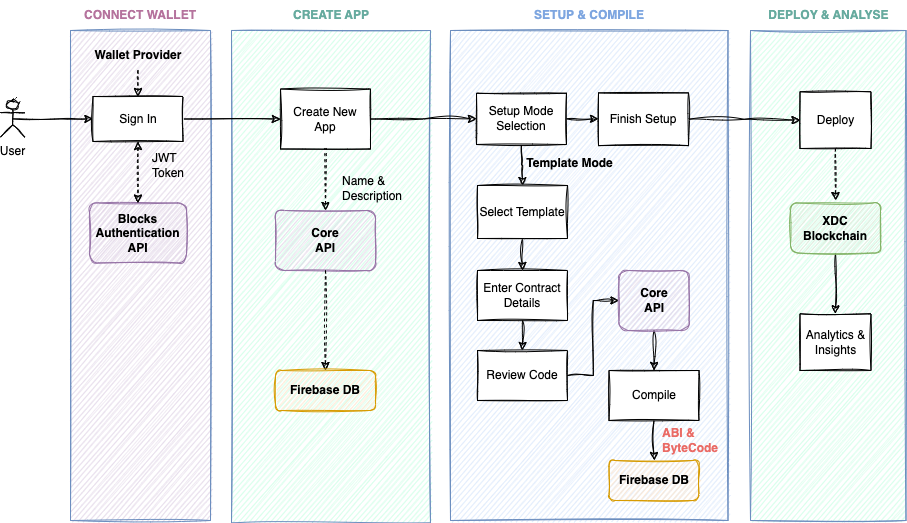

The diagram above was exported from draw.io. Its source (the exported page's mxGraphModel, read from the mxfile embedded in the PNG):
<mxGraphModel dx="1906" dy="729" grid="1" gridSize="10" guides="1" tooltips="1" connect="1" arrows="1" fold="1" page="1" pageScale="1" pageWidth="827" pageHeight="1169" math="0" shadow="0">
  <root>
    <mxCell id="0" />
    <mxCell id="1" parent="0" />
    <mxCell id="Alsz5PATsYGkB-6qdqrF-25" value="" style="rounded=0;whiteSpace=wrap;html=1;fillColor=#E1D5E7;strokeColor=#6c8ebf;sketch=1;" parent="1" vertex="1">
      <mxGeometry x="-20" y="130" width="140" height="490" as="geometry" />
    </mxCell>
    <mxCell id="Alsz5PATsYGkB-6qdqrF-16" value="" style="rounded=0;whiteSpace=wrap;html=1;fillColor=#CCFFE6;strokeColor=#6c8ebf;sketch=1;" parent="1" vertex="1">
      <mxGeometry x="660" y="130" width="155.5" height="490" as="geometry" />
    </mxCell>
    <mxCell id="BOXNFUwOsGxEtszsmiaQ-26" value="" style="rounded=0;whiteSpace=wrap;html=1;fillColor=#dae8fc;strokeColor=#6c8ebf;sketch=1;" parent="1" vertex="1">
      <mxGeometry x="360" y="130" width="277.5" height="490" as="geometry" />
    </mxCell>
    <mxCell id="BOXNFUwOsGxEtszsmiaQ-25" value="" style="rounded=0;whiteSpace=wrap;html=1;fillColor=#CCFFE6;strokeColor=#6c8ebf;sketch=1;" parent="1" vertex="1">
      <mxGeometry x="141" y="130" width="199" height="492.5" as="geometry" />
    </mxCell>
    <mxCell id="7jkBEtl7xjGfPWOjxQMz-5" style="edgeStyle=orthogonalEdgeStyle;rounded=0;orthogonalLoop=1;jettySize=auto;html=1;exitX=0.5;exitY=0.5;exitDx=0;exitDy=0;exitPerimeter=0;entryX=0;entryY=0.5;entryDx=0;entryDy=0;sketch=1;" parent="1" source="7jkBEtl7xjGfPWOjxQMz-2" target="Alsz5PATsYGkB-6qdqrF-1" edge="1">
      <mxGeometry relative="1" as="geometry">
        <mxPoint x="-70" y="155" as="targetPoint" />
      </mxGeometry>
    </mxCell>
    <mxCell id="7jkBEtl7xjGfPWOjxQMz-2" value="User" style="shape=umlActor;verticalLabelPosition=bottom;verticalAlign=top;html=1;outlineConnect=0;sketch=1;" parent="1" vertex="1">
      <mxGeometry x="-90" y="200.13" width="24.33" height="36.5" as="geometry" />
    </mxCell>
    <mxCell id="7jkBEtl7xjGfPWOjxQMz-7" value="Deploy" style="rounded=0;whiteSpace=wrap;html=1;sketch=1;" parent="1" vertex="1">
      <mxGeometry x="709.5" y="191.25" width="71" height="56.75" as="geometry" />
    </mxCell>
    <mxCell id="ov8YsevP0xMwgbcHvTOU-26" style="edgeStyle=orthogonalEdgeStyle;rounded=0;orthogonalLoop=1;jettySize=auto;html=1;exitX=0.5;exitY=1;exitDx=0;exitDy=0;entryX=0.5;entryY=0;entryDx=0;entryDy=0;sketch=1;curveFitting=1;jiggle=2;" parent="1" source="7jkBEtl7xjGfPWOjxQMz-12" target="ov8YsevP0xMwgbcHvTOU-25" edge="1">
      <mxGeometry relative="1" as="geometry" />
    </mxCell>
    <mxCell id="7jkBEtl7xjGfPWOjxQMz-12" value="XDC Blockchain" style="rounded=1;whiteSpace=wrap;html=1;fillColor=#d5e8d4;strokeColor=#82b366;sketch=1;fontStyle=1" parent="1" vertex="1">
      <mxGeometry x="700" y="302.5" width="90" height="50" as="geometry" />
    </mxCell>
    <mxCell id="7jkBEtl7xjGfPWOjxQMz-26" value="" style="endArrow=classic;html=1;rounded=0;dashed=1;sketch=1;entryX=0.5;entryY=0;entryDx=0;entryDy=0;" parent="1" target="7jkBEtl7xjGfPWOjxQMz-37" edge="1">
      <mxGeometry width="50" height="50" relative="1" as="geometry">
        <mxPoint x="235" y="192.5" as="sourcePoint" />
        <mxPoint x="235" y="300" as="targetPoint" />
      </mxGeometry>
    </mxCell>
    <mxCell id="ov8YsevP0xMwgbcHvTOU-2" style="edgeStyle=orthogonalEdgeStyle;rounded=0;orthogonalLoop=1;jettySize=auto;html=1;exitX=1;exitY=0.5;exitDx=0;exitDy=0;entryX=0;entryY=0.5;entryDx=0;entryDy=0;sketch=1;curveFitting=1;jiggle=2;" parent="1" source="7jkBEtl7xjGfPWOjxQMz-35" target="BOXNFUwOsGxEtszsmiaQ-28" edge="1">
      <mxGeometry relative="1" as="geometry" />
    </mxCell>
    <mxCell id="7jkBEtl7xjGfPWOjxQMz-35" value="Create New &lt;br&gt;App" style="rounded=0;whiteSpace=wrap;html=1;sketch=1;" parent="1" vertex="1">
      <mxGeometry x="190" y="188.5" width="90" height="60" as="geometry" />
    </mxCell>
    <mxCell id="7jkBEtl7xjGfPWOjxQMz-37" value="Core&lt;br&gt;API" style="rounded=1;whiteSpace=wrap;html=1;fillColor=#e1d5e7;strokeColor=#9673a6;sketch=1;fontStyle=1" parent="1" vertex="1">
      <mxGeometry x="185" y="310" width="100" height="60" as="geometry" />
    </mxCell>
    <mxCell id="7jkBEtl7xjGfPWOjxQMz-46" style="edgeStyle=orthogonalEdgeStyle;rounded=0;orthogonalLoop=1;jettySize=auto;html=1;exitX=1;exitY=0.5;exitDx=0;exitDy=0;entryX=0;entryY=0.5;entryDx=0;entryDy=0;sketch=1;" parent="1" source="Alsz5PATsYGkB-6qdqrF-1" target="7jkBEtl7xjGfPWOjxQMz-35" edge="1">
      <mxGeometry relative="1" as="geometry">
        <mxPoint x="2.5" y="230" as="sourcePoint" />
        <mxPoint x="167.5" y="230" as="targetPoint" />
      </mxGeometry>
    </mxCell>
    <mxCell id="7jkBEtl7xjGfPWOjxQMz-47" value="Name &amp;amp; Description" style="text;html=1;strokeColor=none;fillColor=none;align=left;verticalAlign=middle;whiteSpace=wrap;rounded=0;sketch=1;" parent="1" vertex="1">
      <mxGeometry x="250" y="272.5" width="75" height="30" as="geometry" />
    </mxCell>
    <mxCell id="BOXNFUwOsGxEtszsmiaQ-2" value="" style="endArrow=classic;html=1;rounded=0;dashed=1;entryX=0.5;entryY=0;entryDx=0;entryDy=0;sketch=1;exitX=0.5;exitY=1;exitDx=0;exitDy=0;" parent="1" source="7jkBEtl7xjGfPWOjxQMz-37" edge="1">
      <mxGeometry width="50" height="50" relative="1" as="geometry">
        <mxPoint x="234.5" y="410" as="sourcePoint" />
        <mxPoint x="235" y="470" as="targetPoint" />
      </mxGeometry>
    </mxCell>
    <mxCell id="ov8YsevP0xMwgbcHvTOU-9" style="edgeStyle=orthogonalEdgeStyle;rounded=0;orthogonalLoop=1;jettySize=auto;html=1;exitX=1;exitY=0.5;exitDx=0;exitDy=0;entryX=0;entryY=0.5;entryDx=0;entryDy=0;sketch=1;curveFitting=1;jiggle=2;" parent="1" source="BOXNFUwOsGxEtszsmiaQ-28" target="ov8YsevP0xMwgbcHvTOU-6" edge="1">
      <mxGeometry relative="1" as="geometry" />
    </mxCell>
    <mxCell id="ov8YsevP0xMwgbcHvTOU-11" style="edgeStyle=orthogonalEdgeStyle;rounded=0;orthogonalLoop=1;jettySize=auto;html=1;exitX=0.5;exitY=1;exitDx=0;exitDy=0;entryX=0.5;entryY=0;entryDx=0;entryDy=0;sketch=1;curveFitting=1;jiggle=2;" parent="1" source="BOXNFUwOsGxEtszsmiaQ-28" target="TOxlaNgPaY73y1POhrPu-4" edge="1">
      <mxGeometry relative="1" as="geometry" />
    </mxCell>
    <mxCell id="BOXNFUwOsGxEtszsmiaQ-28" value="Setup Mode Selection" style="rounded=0;whiteSpace=wrap;html=1;sketch=1;" parent="1" vertex="1">
      <mxGeometry x="386" y="192.75" width="90" height="51.25" as="geometry" />
    </mxCell>
    <mxCell id="ov8YsevP0xMwgbcHvTOU-22" style="edgeStyle=orthogonalEdgeStyle;rounded=0;orthogonalLoop=1;jettySize=auto;html=1;exitX=0.5;exitY=1;exitDx=0;exitDy=0;entryX=0.5;entryY=0;entryDx=0;entryDy=0;sketch=1;curveFitting=1;jiggle=2;" parent="1" source="BOXNFUwOsGxEtszsmiaQ-30" target="ov8YsevP0xMwgbcHvTOU-21" edge="1">
      <mxGeometry relative="1" as="geometry" />
    </mxCell>
    <mxCell id="BOXNFUwOsGxEtszsmiaQ-30" value="Compile" style="rounded=0;whiteSpace=wrap;html=1;sketch=1;" parent="1" vertex="1">
      <mxGeometry x="518.5" y="470" width="90" height="50" as="geometry" />
    </mxCell>
    <mxCell id="BOXNFUwOsGxEtszsmiaQ-33" value="Template Mode" style="text;html=1;strokeColor=none;fillColor=none;align=center;verticalAlign=middle;whiteSpace=wrap;rounded=0;sketch=1;fontStyle=1" parent="1" vertex="1">
      <mxGeometry x="433" y="248" width="93" height="30" as="geometry" />
    </mxCell>
    <mxCell id="Alsz5PATsYGkB-6qdqrF-1" value="Sign In" style="rounded=0;whiteSpace=wrap;html=1;sketch=1;" parent="1" vertex="1">
      <mxGeometry x="2.5" y="196" width="90" height="45" as="geometry" />
    </mxCell>
    <mxCell id="Alsz5PATsYGkB-6qdqrF-3" value="Blocks Authentication&lt;br&gt;API" style="rounded=1;whiteSpace=wrap;html=1;fillColor=#e1d5e7;strokeColor=#9673a6;sketch=1;fontStyle=1" parent="1" vertex="1">
      <mxGeometry x="-1" y="302.5" width="97" height="60" as="geometry" />
    </mxCell>
    <mxCell id="Alsz5PATsYGkB-6qdqrF-4" value="SETUP &amp;amp; COMPILE" style="text;html=1;strokeColor=none;fillColor=none;align=center;verticalAlign=middle;whiteSpace=wrap;rounded=0;fontStyle=1;sketch=1;fontColor=#7EA6E0;" parent="1" vertex="1">
      <mxGeometry x="400.75" y="100" width="196" height="30" as="geometry" />
    </mxCell>
    <mxCell id="Alsz5PATsYGkB-6qdqrF-7" value="CREATE APP" style="text;html=1;strokeColor=none;fillColor=none;align=center;verticalAlign=middle;whiteSpace=wrap;rounded=0;fontStyle=1;sketch=1;fontColor=#67AB9F;" parent="1" vertex="1">
      <mxGeometry x="155.5" y="100" width="170" height="30" as="geometry" />
    </mxCell>
    <mxCell id="Alsz5PATsYGkB-6qdqrF-10" value="CONNECT WALLET" style="text;html=1;strokeColor=none;fillColor=none;align=center;verticalAlign=middle;whiteSpace=wrap;rounded=0;fontStyle=1;sketch=1;fontColor=#B5739D;" parent="1" vertex="1">
      <mxGeometry x="-15" y="100" width="130" height="30" as="geometry" />
    </mxCell>
    <mxCell id="Alsz5PATsYGkB-6qdqrF-14" value="DEPLOY &amp;amp; ANALYSE" style="text;html=1;strokeColor=none;fillColor=none;align=center;verticalAlign=middle;whiteSpace=wrap;rounded=0;fontStyle=1;sketch=1;fontColor=#67AB9F;" parent="1" vertex="1">
      <mxGeometry x="666.5" y="100" width="142.5" height="30" as="geometry" />
    </mxCell>
    <mxCell id="Alsz5PATsYGkB-6qdqrF-31" style="edgeStyle=orthogonalEdgeStyle;rounded=0;orthogonalLoop=1;jettySize=auto;html=1;exitX=0.5;exitY=1;exitDx=0;exitDy=0;entryX=0.5;entryY=0;entryDx=0;entryDy=0;dashed=1;sketch=1;" parent="1" source="Alsz5PATsYGkB-6qdqrF-28" target="Alsz5PATsYGkB-6qdqrF-1" edge="1">
      <mxGeometry relative="1" as="geometry" />
    </mxCell>
    <mxCell id="Alsz5PATsYGkB-6qdqrF-28" value="Wallet Provider" style="text;html=1;strokeColor=none;fillColor=none;align=center;verticalAlign=middle;whiteSpace=wrap;rounded=0;fontStyle=1;sketch=1;" parent="1" vertex="1">
      <mxGeometry x="-2.5" y="140" width="100" height="30" as="geometry" />
    </mxCell>
    <mxCell id="Alsz5PATsYGkB-6qdqrF-44" value="" style="endArrow=classic;startArrow=classic;html=1;rounded=0;exitX=0.5;exitY=1;exitDx=0;exitDy=0;entryX=0.5;entryY=0;entryDx=0;entryDy=0;dashed=1;sketch=1;" parent="1" source="Alsz5PATsYGkB-6qdqrF-1" target="Alsz5PATsYGkB-6qdqrF-3" edge="1">
      <mxGeometry width="50" height="50" relative="1" as="geometry">
        <mxPoint x="350" y="390" as="sourcePoint" />
        <mxPoint x="400" y="340" as="targetPoint" />
      </mxGeometry>
    </mxCell>
    <mxCell id="Alsz5PATsYGkB-6qdqrF-46" value="JWT Token" style="text;html=1;strokeColor=none;fillColor=none;align=left;verticalAlign=middle;whiteSpace=wrap;rounded=0;sketch=1;" parent="1" vertex="1">
      <mxGeometry x="60" y="250" width="60" height="30" as="geometry" />
    </mxCell>
    <mxCell id="Alsz5PATsYGkB-6qdqrF-48" value="" style="endArrow=classic;html=1;rounded=0;dashed=1;exitX=0.5;exitY=1;exitDx=0;exitDy=0;sketch=1;curveFitting=1;jiggle=2;" parent="1" source="7jkBEtl7xjGfPWOjxQMz-7" edge="1">
      <mxGeometry width="50" height="50" relative="1" as="geometry">
        <mxPoint x="475.7600000000002" y="497.6500000000001" as="sourcePoint" />
        <mxPoint x="745" y="300" as="targetPoint" />
      </mxGeometry>
    </mxCell>
    <mxCell id="ov8YsevP0xMwgbcHvTOU-12" style="edgeStyle=orthogonalEdgeStyle;rounded=0;orthogonalLoop=1;jettySize=auto;html=1;exitX=0.5;exitY=1;exitDx=0;exitDy=0;entryX=0.5;entryY=0;entryDx=0;entryDy=0;sketch=1;curveFitting=1;jiggle=2;" parent="1" source="TOxlaNgPaY73y1POhrPu-4" target="ov8YsevP0xMwgbcHvTOU-3" edge="1">
      <mxGeometry relative="1" as="geometry" />
    </mxCell>
    <mxCell id="TOxlaNgPaY73y1POhrPu-4" value="Select Template" style="rounded=0;whiteSpace=wrap;html=1;sketch=1;" parent="1" vertex="1">
      <mxGeometry x="387" y="285" width="90" height="53" as="geometry" />
    </mxCell>
    <mxCell id="TOxlaNgPaY73y1POhrPu-17" value="ABI &amp;amp; &lt;br&gt;ByteCode" style="text;html=1;strokeColor=none;fillColor=none;align=left;verticalAlign=middle;whiteSpace=wrap;rounded=0;sketch=1;fontStyle=1;fontColor=#EA6B66;" parent="1" vertex="1">
      <mxGeometry x="570" y="530" width="54" height="20" as="geometry" />
    </mxCell>
    <mxCell id="ov8YsevP0xMwgbcHvTOU-1" value="Firebase DB" style="rounded=1;whiteSpace=wrap;html=1;fillColor=#ffe6cc;strokeColor=#d79b00;sketch=1;fontStyle=1;" parent="1" vertex="1">
      <mxGeometry x="185" y="470" width="100" height="40" as="geometry" />
    </mxCell>
    <mxCell id="ov8YsevP0xMwgbcHvTOU-13" style="edgeStyle=orthogonalEdgeStyle;rounded=0;orthogonalLoop=1;jettySize=auto;html=1;exitX=0.5;exitY=1;exitDx=0;exitDy=0;entryX=0.5;entryY=0;entryDx=0;entryDy=0;sketch=1;curveFitting=1;jiggle=2;" parent="1" source="ov8YsevP0xMwgbcHvTOU-3" target="ov8YsevP0xMwgbcHvTOU-4" edge="1">
      <mxGeometry relative="1" as="geometry" />
    </mxCell>
    <mxCell id="ov8YsevP0xMwgbcHvTOU-3" value="Enter Contract Details" style="rounded=0;whiteSpace=wrap;html=1;sketch=1;" parent="1" vertex="1">
      <mxGeometry x="387" y="370" width="90" height="50" as="geometry" />
    </mxCell>
    <mxCell id="ov8YsevP0xMwgbcHvTOU-20" style="edgeStyle=orthogonalEdgeStyle;rounded=0;orthogonalLoop=1;jettySize=auto;html=1;exitX=1;exitY=0.5;exitDx=0;exitDy=0;entryX=0;entryY=0.5;entryDx=0;entryDy=0;sketch=1;curveFitting=1;jiggle=2;" parent="1" source="ov8YsevP0xMwgbcHvTOU-4" target="ov8YsevP0xMwgbcHvTOU-19" edge="1">
      <mxGeometry relative="1" as="geometry" />
    </mxCell>
    <mxCell id="ov8YsevP0xMwgbcHvTOU-4" value="Review Code" style="rounded=0;whiteSpace=wrap;html=1;sketch=1;" parent="1" vertex="1">
      <mxGeometry x="387" y="450" width="90" height="50" as="geometry" />
    </mxCell>
    <mxCell id="ov8YsevP0xMwgbcHvTOU-10" style="edgeStyle=orthogonalEdgeStyle;rounded=0;orthogonalLoop=1;jettySize=auto;html=1;exitX=1;exitY=0.5;exitDx=0;exitDy=0;entryX=0;entryY=0.5;entryDx=0;entryDy=0;sketch=1;curveFitting=1;jiggle=2;" parent="1" source="ov8YsevP0xMwgbcHvTOU-6" target="7jkBEtl7xjGfPWOjxQMz-7" edge="1">
      <mxGeometry relative="1" as="geometry" />
    </mxCell>
    <mxCell id="ov8YsevP0xMwgbcHvTOU-6" value="Finish Setup" style="rounded=0;whiteSpace=wrap;html=1;sketch=1;" parent="1" vertex="1">
      <mxGeometry x="508" y="192.38" width="90" height="52.75" as="geometry" />
    </mxCell>
    <mxCell id="ov8YsevP0xMwgbcHvTOU-23" style="edgeStyle=orthogonalEdgeStyle;rounded=0;orthogonalLoop=1;jettySize=auto;html=1;exitX=0.5;exitY=1;exitDx=0;exitDy=0;entryX=0.5;entryY=0;entryDx=0;entryDy=0;sketch=1;curveFitting=1;jiggle=2;" parent="1" source="ov8YsevP0xMwgbcHvTOU-19" target="BOXNFUwOsGxEtszsmiaQ-30" edge="1">
      <mxGeometry relative="1" as="geometry" />
    </mxCell>
    <mxCell id="ov8YsevP0xMwgbcHvTOU-19" value="Core&lt;br&gt;API" style="rounded=1;whiteSpace=wrap;html=1;fillColor=#e1d5e7;strokeColor=#9673a6;sketch=1;fontStyle=1" parent="1" vertex="1">
      <mxGeometry x="528.5" y="370" width="70" height="60" as="geometry" />
    </mxCell>
    <mxCell id="ov8YsevP0xMwgbcHvTOU-21" value="Firebase DB" style="rounded=1;whiteSpace=wrap;html=1;fillColor=#ffe6cc;strokeColor=#d79b00;sketch=1;fontStyle=1;" parent="1" vertex="1">
      <mxGeometry x="518.5" y="560" width="90" height="40" as="geometry" />
    </mxCell>
    <mxCell id="ov8YsevP0xMwgbcHvTOU-25" value="Analytics &amp;amp; Insights" style="rounded=0;whiteSpace=wrap;html=1;sketch=1;" parent="1" vertex="1">
      <mxGeometry x="709.5" y="413.25" width="71" height="56.75" as="geometry" />
    </mxCell>
  </root>
</mxGraphModel>